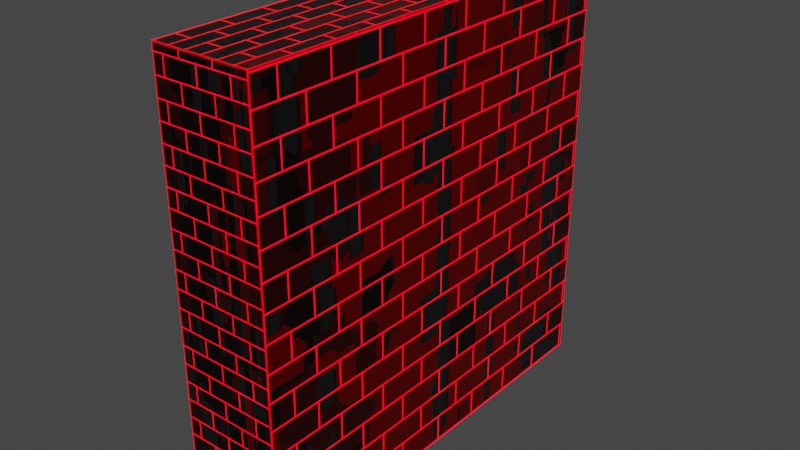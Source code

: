 # Source: Wall.blend  (saved by Blender 3.4.6; exported with 4.5.12 LTS)
import bpy
from mathutils import Matrix  # noqa: F401  (used for matrix-valued properties, if any)

bpy.ops.wm.read_factory_settings(use_empty=True)
scene = bpy.context.scene
scene.name = 'Scene'

# ---- collections
col_collection = bpy.data.collections.new('Collection'); scene.collection.children.link(col_collection)

# ---- images (referenced by path relative to the original .blend; pixels are not part of the script)
import os
ASSET_DIR = os.environ.get("B2B_ASSET_DIR", "")  # directory of the original .blend (textures are referenced by path, not embedded)
HERE = os.path.dirname(os.path.abspath(__file__))  # packed textures are extracted next to this script under _unpacked/

def load_image(name, relpath, width, height, colorspace="sRGB"):
    """Load a texture the original file referenced (path relative to the .blend, or extracted next to this script)."""
    p = next((c for c in (os.path.join(HERE, relpath), os.path.join(ASSET_DIR, relpath)) if relpath and os.path.exists(c)), "")
    if p:
        img = bpy.data.images.load(p, check_existing=True)
        img.name = name
    else:  # same state as the original file: an image datablock whose file is absent (Cycles renders it pink)
        img = bpy.data.images.new(name, width, height)
        img.source = "FILE"
        img.filepath = "//" + (relpath or name)
    img.colorspace_settings.name = colorspace
    return img
img_wall_normal = load_image('Wall_Normal', 'Wall_Normal.png', 1024, 1024, 'Non-Color')

# ---- materials (node trees are filled in below, after node groups)
mat_wall = bpy.data.materials.new('Wall')

# ---- material node trees
mat_wall.use_nodes = True; mat_wall.node_tree.nodes.clear()
_N = mat_wall.node_tree.nodes; _L = mat_wall.node_tree.links
n0 = _N.new('ShaderNodeOutputMaterial'); n0.name = 'Material Output'; n0.location = (1092, 305)
n1 = _N.new('ShaderNodeBevel'); n1.name = 'Bevel'; n1.location = (-867, 229)
n1.samples = 16
n2 = _N.new('ShaderNodeNewGeometry'); n2.name = 'Geometry'; n2.location = (-877, 484)
n3 = _N.new('ShaderNodeTexCoord'); n3.name = 'Texture Coordinate'; n3.location = (-2451, -553)
n4 = _N.new('ShaderNodeMapping'); n4.name = 'Mapping.001'; n4.location = (-2272, -1025)
n5 = _N.new('ShaderNodeInvert'); n5.name = 'Invert.001'; n5.location = (-1355, -880)
n6 = _N.new('ShaderNodeValToRGB'); n6.name = 'ColorRamp.002'; n6.location = (-1264, -1079)
while len(n6.color_ramp.elements) > 1: n6.color_ramp.elements.remove(n6.color_ramp.elements[-1])
n6.color_ramp.elements[0].position = 0.2727; n6.color_ramp.elements[0].color = (0.0334, 0.0334, 0.0334, 1.0)
_e = n6.color_ramp.elements.new(0.5773); _e.color = (0.2768, 0.2768, 0.2768, 1.0)
n7 = _N.new('ShaderNodeTexVoronoi'); n7.name = 'Voronoi Texture'; n7.location = (-2062, -697)
n7.voronoi_dimensions = '4D'
n7.distance = 'CHEBYCHEV'
n7.inputs[1].default_value = 1.0
n8 = _N.new('ShaderNodeBump'); n8.name = 'Bump.001'; n8.location = (-224, -1027)
n8.inputs[0].default_value = 0.05
n8.inputs[1].default_value = 1.0
n8.inputs[2].default_value = 1.0
n9 = _N.new('ShaderNodeRGBToBW'); n9.name = 'RGB to BW'; n9.location = (-1601, -862)
n10 = _N.new('ShaderNodeTexBrick'); n10.name = 'Brick Texture'; n10.location = (-1846, -513)
n10.inputs[1].default_value = (0.0, 0.0, 0.0, 1.0)
n10.inputs[2].default_value = (0.15, 0.15, 0.15, 1.0)
n10.inputs[3].default_value = (1.0, 1.0, 1.0, 1.0)
n10.inputs[6].default_value = 0.56
n11 = _N.new('ShaderNodeTexNoise'); n11.name = 'Noise Texture'; n11.location = (-1878, -1030)
n11.inputs[2].default_value = 1.5
n11.inputs[3].default_value = 15.0
n11.inputs[4].default_value = 0.55
n12 = _N.new('ShaderNodeValue'); n12.name = 'Value'; n12.location = (-2748, -855)
n12.outputs[0].default_value = 1.0
n13 = _N.new('ShaderNodeBump'); n13.name = 'Bump'; n13.location = (-449, -1005)
n13.inputs[1].default_value = 1.0
n13.inputs[2].default_value = 1.0
n14 = _N.new('ShaderNodeMapping'); n14.name = 'Mapping'; n14.location = (-2271, -553)
n15 = _N.new('ShaderNodeTexCoord'); n15.name = 'Texture Coordinate.001'; n15.location = (-2485, -974)
n16 = _N.new('NodeReroute'); n16.name = 'Reroute'; n16.location = (-2568, -1282)
n16.width = 16
n16.socket_idname = 'NodeSocketFloat'
n17 = _N.new('ShaderNodeMapping'); n17.name = 'Mapping.002'; n17.location = (-1004, 11)
n17.inputs[2].default_value = (0.0, 0.0, 1.571)
n18 = _N.new('ShaderNodeTexCoord'); n18.name = 'Texture Coordinate.002'; n18.location = (-1184, 11)
n19 = _N.new('ShaderNodeMix'); n19.name = 'Mix'; n19.location = (-249, -25)
n19.data_type = 'RGBA'
n19.inputs[7].default_value = (0.0, 0.0, 0.0, 1.0)
n20 = _N.new('ShaderNodeTexBrick'); n20.name = 'Brick Texture.001'; n20.location = (-824, 51)
n20.inputs[4].default_value = 10.0
n20.inputs[5].default_value = 0.005
n21 = _N.new('ShaderNodeInvert'); n21.name = 'Invert'; n21.location = (-325, 167)
n22 = _N.new('ShaderNodeEmission'); n22.name = 'Emission'; n22.location = (126, 305)
n22.inputs[0].default_value = (1.0, 0.0, 0.007289, 1.0)
n22.inputs[1].default_value = 10.7
n23 = _N.new('ShaderNodeVectorMath'); n23.name = 'Vector Math'; n23.location = (-633, 400)
n23.operation = 'DOT_PRODUCT'
n24 = _N.new('ShaderNodeBsdfPrincipled'); n24.name = 'Principled BSDF.001'; n24.location = (296, 28)
n24.distribution = 'GGX'
n24.subsurface_method = 'RANDOM_WALK_SKIN'
n24.inputs[3].default_value = 1.45
n24.inputs[27].default_value = (0.0, 0.0, 0.0, 1.0)
n24.inputs[28].default_value = 1.0
n25 = _N.new('ShaderNodeMix'); n25.name = 'Mix.001'; n25.location = (-45, 399)
n25.data_type = 'RGBA'
n26 = _N.new('ShaderNodeValToRGB'); n26.name = 'ColorRamp'; n26.location = (-758, -442)
while len(n26.color_ramp.elements) > 1: n26.color_ramp.elements.remove(n26.color_ramp.elements[-1])
n26.color_ramp.elements[0].position = 0.0; n26.color_ramp.elements[0].color = (0.9792, 0.003023, 0.0, 1.0)
_e = n26.color_ramp.elements.new(0.1136); _e.color = (0.03423, 0.0003714, 0.0, 1.0)
_e = n26.color_ramp.elements.new(1.0); _e.color = (0.05178, 0.05178, 0.05178, 1.0)
n27 = _N.new('ShaderNodeValToRGB'); n27.name = 'ColorRamp.001'; n27.location = (-1033, -792)
n27.color_ramp.interpolation = 'CONSTANT'
while len(n27.color_ramp.elements) > 1: n27.color_ramp.elements.remove(n27.color_ramp.elements[-1])
n27.color_ramp.elements[0].position = 0.0; n27.color_ramp.elements[0].color = (0.0, 0.0, 0.0, 1.0)
_e = n27.color_ramp.elements.new(0.8159); _e.color = (0.5857, 0.5857, 0.5857, 1.0)
_e = n27.color_ramp.elements.new(0.95); _e.color = (1.0, 1.0, 1.0, 1.0)
n28 = _N.new('ShaderNodeTexImage'); n28.name = 'Image Texture.001'; n28.location = (891, -433)
n28.image = img_wall_normal
n29 = _N.new('ShaderNodeMath'); n29.name = 'Math'; n29.location = (-670, -941)
n29.operation = 'MULTIPLY'
n30 = _N.new('ShaderNodeMixShader'); n30.name = 'Mix Shader'; n30.location = (437, 381)
_L.new(n1.outputs[0], n23.inputs[1])
_L.new(n2.outputs[1], n23.inputs[0])
_L.new(n22.outputs[0], n30.inputs[1])
_L.new(n14.outputs[0], n10.inputs[0])
_L.new(n7.outputs[1], n10.inputs[4])
_L.new(n14.outputs[0], n7.inputs[0])
_L.new(n10.outputs[0], n9.inputs[0])
_L.new(n9.outputs[0], n5.inputs[1])
_L.new(n5.outputs[0], n27.inputs[0])
_L.new(n4.outputs[0], n11.inputs[0])
_L.new(n15.outputs[3], n4.inputs[0])
_L.new(n12.outputs[0], n14.inputs[3])
_L.new(n16.outputs[0], n4.inputs[3])
_L.new(n12.outputs[0], n16.inputs[0])
_L.new(n29.outputs[0], n24.inputs[2])
_L.new(n27.outputs[0], n29.inputs[0])
_L.new(n11.outputs[0], n6.inputs[0])
_L.new(n6.outputs[0], n29.inputs[1])
_L.new(n8.outputs[0], n24.inputs[5])
_L.new(n27.outputs[0], n13.inputs[3])
_L.new(n13.outputs[0], n8.inputs[4])
_L.new(n29.outputs[0], n8.inputs[3])
_L.new(n10.outputs[0], n26.inputs[0])
_L.new(n3.outputs[3], n14.inputs[0])
_L.new(n24.outputs[0], n30.inputs[2])
_L.new(n17.outputs[0], n20.inputs[0])
_L.new(n18.outputs[2], n17.inputs[0])
_L.new(n20.outputs[1], n19.inputs[0])
_L.new(n26.outputs[0], n19.inputs[6])
_L.new(n19.outputs[2], n24.inputs[0])
_L.new(n25.outputs[2], n30.inputs[0])
_L.new(n20.outputs[1], n21.inputs[1])
_L.new(n21.outputs[0], n25.inputs[7])
_L.new(n23.outputs[1], n25.inputs[6])
_L.new(n27.outputs[0], n24.inputs[1])
_L.new(n30.outputs[0], n0.inputs[0])
n0.is_active_output = True

# ---- world
world_world = bpy.data.worlds.new('World'); scene.world = world_world
world_world.use_nodes = True; world_world.node_tree.nodes.clear()
_N = world_world.node_tree.nodes; _L = world_world.node_tree.links
n0 = _N.new('ShaderNodeOutputWorld'); n0.name = 'World Output'; n0.location = (300, 300)
n1 = _N.new('ShaderNodeBackground'); n1.name = 'Background'; n1.location = (10, 300)
n1.inputs[0].default_value = (0.05088, 0.05088, 0.05088, 1.0)
_L.new(n1.outputs[0], n0.inputs[0])
n0.is_active_output = True
world_world.color = (0.05088, 0.05088, 0.05088)
world_world.use_sun_shadow = False
world_world.sun_shadow_jitter_overblur = 0.0

# ---- meshes
me_cube_001 = bpy.data.meshes.new('Cube.001')
me_cube_001.from_pydata([(-1.0, -1.0, -1.0), (-1.0, -1.0, 1.0), (-1.0, 1.0, -1.0), (-1.0, 1.0, 1.0), (1.0, -1.0, -1.0), (1.0, -1.0, 1.0), (1.0, 1.0, -1.0), (1.0, 1.0, 1.0)], [], [(0, 1, 3, 2), (2, 3, 7, 6), (6, 7, 5, 4), (4, 5, 1, 0), (2, 6, 4, 0), (7, 3, 1, 5)])
_uv = me_cube_001.uv_layers.new(name='UVMap')
_uv.uv.foreach_set('vector', [0.4065, 0.72, 0.003255, 0.72, 0.003255, 0.3168, 0.4065, 0.3168, 0.8461, 0.8579, 0.2392, 0.8587, 0.239, 0.7178, 0.8459, 0.7169, 0.8509, 0.4032, 0.4477, 0.4032, 0.4477, 0.0, 0.8509, 0.0, 0.8463, 0.9991, 0.2394, 1.0, 0.2392, 0.8591, 0.8461, 0.8582, 0.9949, 0.4998, 0.8491, 0.4998, 0.8491, 0.0002225, 0.9949, 0.0002225, 0.9949, 0.9998, 0.8491, 0.9998, 0.8491, 0.5002, 0.9949, 0.5002])
me_cube_001.materials.append(mat_wall)
me_cube_001.update()

# ---- objects
ob_cube = bpy.data.objects.new('Cube', me_cube_001)

# ---- transforms, parenting, visibility, modifiers, constraints
ob_cube.location = (0.0, 0.0, 0.0)
ob_cube.scale = (0.6858, 3.0, 3.0)

# ---- collection membership
col_collection.objects.link(ob_cube)

# ---- scene / render settings (as saved in the file)
scene.frame_start = 1; scene.frame_end = 250; scene.frame_set(1)
scene.render.engine = 'CYCLES'
scene.cycles.samples = 10
scene.cycles.sampling_pattern = 'TABULATED_SOBOL'
scene.cycles.use_light_tree = False
scene.cycles.bake_type = 'NORMAL'
scene.view_settings.view_transform = 'Filmic'
bpy.context.view_layer.update()

# ---- added for rendering (the .blend has no active camera): camera
cam_auto = bpy.data.cameras.new('AutoCamera')
cam_auto.lens = 50.0
cam_auto.sensor_width = 36.0
cam_auto.clip_end = 1000.0
ob_auto_camera = bpy.data.objects.new('AutoCamera', cam_auto)
scene.collection.objects.link(ob_auto_camera)
ob_auto_camera.location = (7.9527, -9.54324, 6.36216)
ob_auto_camera.rotation_euler = (1.09748, -7.21219e-08, 0.694738)
scene.camera = ob_auto_camera
bpy.context.view_layer.update()
